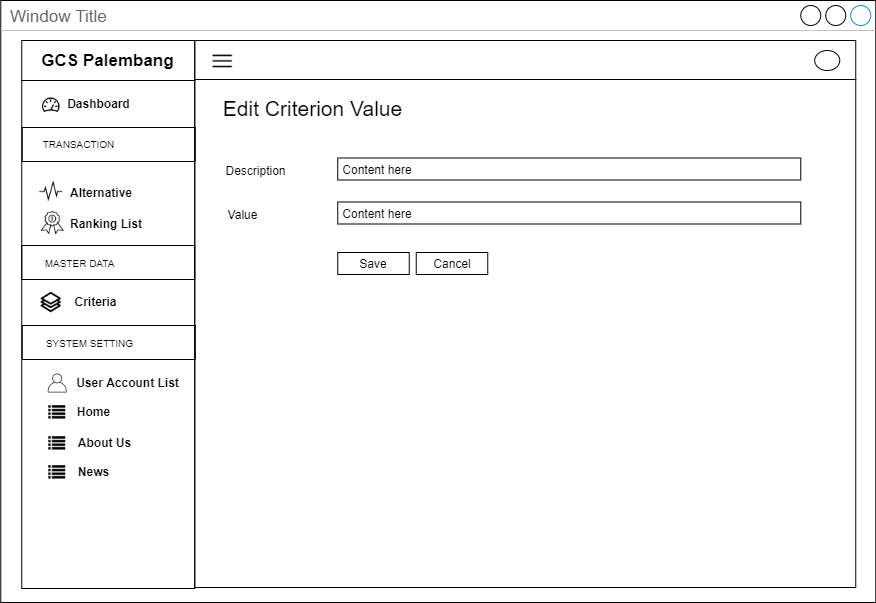

The diagram above was exported from draw.io. Its source (the exported page's mxGraphModel, read from the mxfile embedded in the PNG):
<mxGraphModel dx="3436" dy="850" grid="1" gridSize="10" guides="1" tooltips="1" connect="1" arrows="1" fold="1" page="1" pageScale="1" pageWidth="850" pageHeight="1100" math="0" shadow="0">
  <root>
    <mxCell id="0" />
    <mxCell id="1" parent="0" />
    <mxCell id="2" value="Window Title" style="strokeWidth=1;shadow=0;dashed=0;align=center;html=1;shape=mxgraph.mockup.containers.window;align=left;verticalAlign=top;spacingLeft=8;strokeColor2=#008cff;strokeColor3=#c4c4c4;fontColor=#666666;mainText=;fontSize=17;labelBackgroundColor=none;" vertex="1" parent="1">
      <mxGeometry x="2714.25" y="5035" width="875" height="602" as="geometry" />
    </mxCell>
    <mxCell id="3" value="" style="rounded=0;whiteSpace=wrap;html=1;fillColor=none;" vertex="1" parent="1">
      <mxGeometry x="2908.25" y="5114" width="661" height="508" as="geometry" />
    </mxCell>
    <mxCell id="4" value="" style="rounded=0;whiteSpace=wrap;html=1;fillColor=none;" vertex="1" parent="1">
      <mxGeometry x="2908.25" y="5075" width="661" height="39" as="geometry" />
    </mxCell>
    <mxCell id="5" value="" style="rounded=0;whiteSpace=wrap;html=1;fillColor=none;" vertex="1" parent="1">
      <mxGeometry x="2735.25" y="5115" width="173" height="508" as="geometry" />
    </mxCell>
    <mxCell id="6" value="&lt;span style=&quot;font-size: 17px&quot;&gt;&lt;b&gt;GCS Palembang&lt;/b&gt;&lt;/span&gt;" style="rounded=0;whiteSpace=wrap;html=1;fillColor=none;" vertex="1" parent="1">
      <mxGeometry x="2735.25" y="5075" width="173" height="40" as="geometry" />
    </mxCell>
    <mxCell id="7" value="" style="shape=image;html=1;verticalAlign=top;verticalLabelPosition=bottom;labelBackgroundColor=#ffffff;imageAspect=0;aspect=fixed;image=https://cdn2.iconfinder.com/data/icons/line-hero-essentials/32/Essentials_performance_dashboard-128.png;fillColor=none;" vertex="1" parent="1">
      <mxGeometry x="2754.75" y="5130" width="20" height="20" as="geometry" />
    </mxCell>
    <mxCell id="8" value="&lt;b&gt;Dashboard&lt;/b&gt;" style="text;html=1;align=center;verticalAlign=middle;resizable=0;points=[];autosize=1;" vertex="1" parent="1">
      <mxGeometry x="2771.75" y="5128" width="80" height="20" as="geometry" />
    </mxCell>
    <mxCell id="9" value="&lt;b&gt;Alternative&lt;/b&gt;" style="text;html=1;align=left;verticalAlign=middle;resizable=0;points=[];autosize=1;" vertex="1" parent="1">
      <mxGeometry x="2782.25" y="5216.5" width="80" height="20" as="geometry" />
    </mxCell>
    <mxCell id="10" value="" style="rounded=0;whiteSpace=wrap;html=1;fillColor=none;align=center;" vertex="1" parent="1">
      <mxGeometry x="2735.75" y="5162" width="173" height="34" as="geometry" />
    </mxCell>
    <mxCell id="11" value="&lt;font style=&quot;font-size: 10px&quot;&gt;TRANSACTION&lt;/font&gt;" style="text;html=1;align=center;verticalAlign=middle;resizable=0;points=[];autosize=1;" vertex="1" parent="1">
      <mxGeometry x="2746.75" y="5168" width="90" height="20" as="geometry" />
    </mxCell>
    <mxCell id="12" value="&lt;b&gt;Criteria&lt;br&gt;&lt;/b&gt;" style="text;html=1;align=center;verticalAlign=middle;resizable=0;points=[];autosize=1;" vertex="1" parent="1">
      <mxGeometry x="2778.75" y="5326" width="60" height="20" as="geometry" />
    </mxCell>
    <mxCell id="13" value="" style="shape=image;html=1;verticalAlign=top;verticalLabelPosition=bottom;labelBackgroundColor=#ffffff;imageAspect=0;aspect=fixed;image=https://cdn2.iconfinder.com/data/icons/font-awesome/1792/list-128.png;fillColor=none;" vertex="1" parent="1">
      <mxGeometry x="2762.25" y="5439" width="17" height="17" as="geometry" />
    </mxCell>
    <mxCell id="14" value="&lt;b&gt;Home&lt;/b&gt;" style="text;html=1;align=center;verticalAlign=middle;resizable=0;points=[];autosize=1;" vertex="1" parent="1">
      <mxGeometry x="2781.75" y="5436" width="50" height="20" as="geometry" />
    </mxCell>
    <mxCell id="15" value="" style="shape=image;html=1;verticalAlign=top;verticalLabelPosition=bottom;labelBackgroundColor=#ffffff;imageAspect=0;aspect=fixed;image=https://cdn2.iconfinder.com/data/icons/font-awesome/1792/list-128.png;fillColor=none;" vertex="1" parent="1">
      <mxGeometry x="2762.25" y="5470" width="17" height="17" as="geometry" />
    </mxCell>
    <mxCell id="16" value="&lt;b&gt;About Us&lt;/b&gt;" style="text;html=1;align=center;verticalAlign=middle;resizable=0;points=[];autosize=1;" vertex="1" parent="1">
      <mxGeometry x="2782.75" y="5467" width="70" height="20" as="geometry" />
    </mxCell>
    <mxCell id="17" value="&lt;b&gt;User Account List&lt;/b&gt;" style="text;html=1;align=center;verticalAlign=middle;resizable=0;points=[];autosize=1;" vertex="1" parent="1">
      <mxGeometry x="2780.75" y="5407" width="120" height="20" as="geometry" />
    </mxCell>
    <mxCell id="18" value="&lt;b&gt;Ranking List&lt;/b&gt;" style="text;html=1;align=left;verticalAlign=middle;resizable=0;points=[];autosize=1;" vertex="1" parent="1">
      <mxGeometry x="2782.25" y="5248" width="90" height="20" as="geometry" />
    </mxCell>
    <mxCell id="19" value="" style="rounded=0;whiteSpace=wrap;html=1;fillColor=none;align=center;" vertex="1" parent="1">
      <mxGeometry x="2735.25" y="5280" width="173" height="34" as="geometry" />
    </mxCell>
    <mxCell id="20" value="&lt;font style=&quot;font-size: 10px&quot;&gt;MASTER DATA&lt;/font&gt;" style="text;html=1;align=center;verticalAlign=middle;resizable=0;points=[];autosize=1;" vertex="1" parent="1">
      <mxGeometry x="2747.75" y="5287" width="90" height="20" as="geometry" />
    </mxCell>
    <mxCell id="21" value="" style="rounded=0;whiteSpace=wrap;html=1;fillColor=none;align=center;" vertex="1" parent="1">
      <mxGeometry x="2735.75" y="5360" width="173" height="34" as="geometry" />
    </mxCell>
    <mxCell id="22" value="&lt;font style=&quot;font-size: 10px&quot;&gt;SYSTEM SETTING&lt;/font&gt;" style="text;html=1;align=center;verticalAlign=middle;resizable=0;points=[];autosize=1;" vertex="1" parent="1">
      <mxGeometry x="2752.75" y="5367" width="100" height="20" as="geometry" />
    </mxCell>
    <mxCell id="23" value="" style="outlineConnect=0;fontColor=#232F3E;gradientColor=none;fillColor=#232F3E;strokeColor=none;dashed=0;verticalLabelPosition=bottom;verticalAlign=top;align=center;html=1;fontSize=12;fontStyle=0;aspect=fixed;pointerEvents=1;shape=mxgraph.aws4.user;" vertex="1" parent="1">
      <mxGeometry x="2761.25" y="5408" width="19" height="19" as="geometry" />
    </mxCell>
    <mxCell id="24" value="" style="shape=image;html=1;verticalAlign=top;verticalLabelPosition=bottom;labelBackgroundColor=#ffffff;imageAspect=0;aspect=fixed;image=https://cdn2.iconfinder.com/data/icons/font-awesome/1792/list-128.png;fillColor=none;" vertex="1" parent="1">
      <mxGeometry x="2762.25" y="5499" width="17" height="17" as="geometry" />
    </mxCell>
    <mxCell id="25" value="&lt;b&gt;News&lt;/b&gt;" style="text;html=1;align=center;verticalAlign=middle;resizable=0;points=[];autosize=1;" vertex="1" parent="1">
      <mxGeometry x="2781.75" y="5496" width="50" height="20" as="geometry" />
    </mxCell>
    <mxCell id="26" value="" style="shape=image;html=1;verticalAlign=top;verticalLabelPosition=bottom;labelBackgroundColor=#ffffff;imageAspect=0;aspect=fixed;image=https://cdn0.iconfinder.com/data/icons/awards-rate-1/30/interface-light-ranking-medal-128.png" vertex="1" parent="1">
      <mxGeometry x="2754.75" y="5246" width="23" height="23" as="geometry" />
    </mxCell>
    <mxCell id="27" value="" style="shape=image;html=1;verticalAlign=top;verticalLabelPosition=bottom;labelBackgroundColor=#ffffff;imageAspect=0;aspect=fixed;image=https://cdn2.iconfinder.com/data/icons/simple-website/50/Simple_Business-26-128.png" vertex="1" parent="1">
      <mxGeometry x="2753.75" y="5326" width="22" height="22" as="geometry" />
    </mxCell>
    <mxCell id="28" value="" style="shape=image;html=1;verticalAlign=top;verticalLabelPosition=bottom;labelBackgroundColor=#ffffff;imageAspect=0;aspect=fixed;image=https://cdn2.iconfinder.com/data/icons/essential-web-5/50/pulse-activity-vital-wave-signal-128.png" vertex="1" parent="1">
      <mxGeometry x="2752.75" y="5214.5" width="24" height="24" as="geometry" />
    </mxCell>
    <mxCell id="29" value="" style="ellipse;whiteSpace=wrap;html=1;" vertex="1" parent="1">
      <mxGeometry x="3528.25" y="5085" width="25" height="20" as="geometry" />
    </mxCell>
    <mxCell id="30" value="" style="shape=image;html=1;verticalAlign=top;verticalLabelPosition=bottom;labelBackgroundColor=#ffffff;imageAspect=0;aspect=fixed;image=https://cdn4.iconfinder.com/data/icons/multimedia-75/512/multimedia-24-128.png" vertex="1" parent="1">
      <mxGeometry x="2923.75" y="5083" width="25" height="25" as="geometry" />
    </mxCell>
    <mxCell id="31" value="&lt;font size=&quot;1&quot;&gt;&lt;span style=&quot;font-size: 21px&quot;&gt;Edit Criterion Value&lt;/span&gt;&lt;/font&gt;" style="text;html=1;align=center;verticalAlign=middle;resizable=0;points=[];autosize=1;" vertex="1" parent="1">
      <mxGeometry x="2930.75" y="5133" width="190" height="20" as="geometry" />
    </mxCell>
    <mxCell id="32" value="&amp;nbsp;Content here" style="rounded=0;whiteSpace=wrap;html=1;fillColor=none;align=left;" vertex="1" parent="1">
      <mxGeometry x="3051.25" y="5192.5" width="463" height="22" as="geometry" />
    </mxCell>
    <mxCell id="33" value="Description" style="text;html=1;align=center;verticalAlign=middle;resizable=0;points=[];autosize=1;" vertex="1" parent="1">
      <mxGeometry x="2928.75" y="5194.5" width="80" height="20" as="geometry" />
    </mxCell>
    <mxCell id="34" value="Value" style="text;html=1;align=center;verticalAlign=middle;resizable=0;points=[];autosize=1;" vertex="1" parent="1">
      <mxGeometry x="2930.75" y="5238.5" width="50" height="20" as="geometry" />
    </mxCell>
    <mxCell id="35" value="&lt;span&gt;&amp;nbsp;Content here&lt;/span&gt;" style="rounded=0;whiteSpace=wrap;html=1;fillColor=none;align=left;" vertex="1" parent="1">
      <mxGeometry x="3051.25" y="5236.5" width="463" height="22" as="geometry" />
    </mxCell>
    <mxCell id="36" value="Save" style="rounded=0;whiteSpace=wrap;html=1;fillColor=none;" vertex="1" parent="1">
      <mxGeometry x="3051.25" y="5287" width="71.5" height="22" as="geometry" />
    </mxCell>
    <mxCell id="37" value="Cancel" style="rounded=0;whiteSpace=wrap;html=1;fillColor=none;" vertex="1" parent="1">
      <mxGeometry x="3129.75" y="5287" width="71.5" height="22" as="geometry" />
    </mxCell>
  </root>
</mxGraphModel>